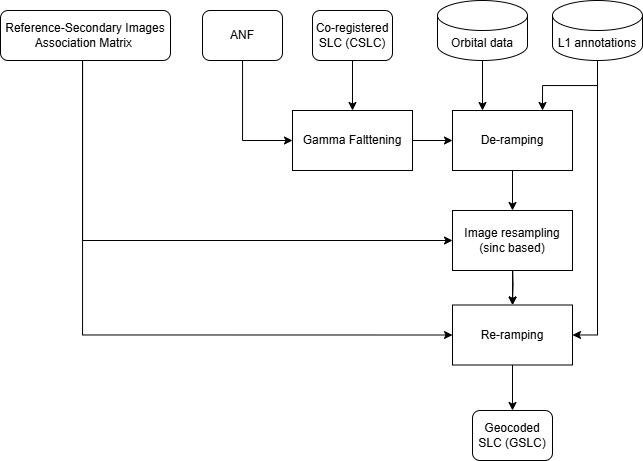

The diagram above was exported from draw.io. Its source (the exported page's mxGraphModel, read from the mxfile embedded in the PNG):
<mxGraphModel dx="1269" dy="658" grid="1" gridSize="10" guides="1" tooltips="1" connect="1" arrows="1" fold="1" page="1" pageScale="1" pageWidth="827" pageHeight="1169" math="0" shadow="0">
  <root>
    <mxCell id="WIyWlLk6GJQsqaUBKTNV-0" />
    <mxCell id="WIyWlLk6GJQsqaUBKTNV-1" parent="WIyWlLk6GJQsqaUBKTNV-0" />
    <mxCell id="Jip8wH4fVueTDi_-T9GN-0" style="edgeStyle=orthogonalEdgeStyle;rounded=0;orthogonalLoop=1;jettySize=auto;html=1;entryX=0.25;entryY=0;entryDx=0;entryDy=0;" parent="WIyWlLk6GJQsqaUBKTNV-1" source="PQ-MEt9oW-ObY66gXchk-43" target="K1t6E-HwbKBMjcGQk-2_-6" edge="1">
      <mxGeometry relative="1" as="geometry" />
    </mxCell>
    <mxCell id="PQ-MEt9oW-ObY66gXchk-43" value="Orbital data" style="shape=cylinder3;whiteSpace=wrap;html=1;boundedLbl=1;backgroundOutline=1;size=15;" parent="WIyWlLk6GJQsqaUBKTNV-1" vertex="1">
      <mxGeometry x="475" y="280" width="90" height="60" as="geometry" />
    </mxCell>
    <mxCell id="Jip8wH4fVueTDi_-T9GN-1" style="edgeStyle=orthogonalEdgeStyle;rounded=0;orthogonalLoop=1;jettySize=auto;html=1;entryX=0.75;entryY=0;entryDx=0;entryDy=0;" parent="WIyWlLk6GJQsqaUBKTNV-1" source="K1t6E-HwbKBMjcGQk-2_-0" target="K1t6E-HwbKBMjcGQk-2_-6" edge="1">
      <mxGeometry relative="1" as="geometry" />
    </mxCell>
    <mxCell id="PSr3QAi_0TY7qwnvLWiv-10" style="edgeStyle=orthogonalEdgeStyle;rounded=0;orthogonalLoop=1;jettySize=auto;html=1;entryX=1;entryY=0.5;entryDx=0;entryDy=0;" edge="1" parent="WIyWlLk6GJQsqaUBKTNV-1" source="K1t6E-HwbKBMjcGQk-2_-0" target="PSr3QAi_0TY7qwnvLWiv-0">
      <mxGeometry relative="1" as="geometry" />
    </mxCell>
    <mxCell id="K1t6E-HwbKBMjcGQk-2_-0" value="L1 annotations" style="shape=cylinder3;whiteSpace=wrap;html=1;boundedLbl=1;backgroundOutline=1;size=15;" parent="WIyWlLk6GJQsqaUBKTNV-1" vertex="1">
      <mxGeometry x="590" y="280" width="90" height="60" as="geometry" />
    </mxCell>
    <mxCell id="K1t6E-HwbKBMjcGQk-2_-6" value="De-ramping" style="rounded=0;whiteSpace=wrap;html=1;" parent="WIyWlLk6GJQsqaUBKTNV-1" vertex="1">
      <mxGeometry x="490" y="390" width="120" height="60" as="geometry" />
    </mxCell>
    <mxCell id="K1t6E-HwbKBMjcGQk-2_-13" value="" style="endArrow=classic;html=1;rounded=0;exitX=0.5;exitY=1;exitDx=0;exitDy=0;" parent="WIyWlLk6GJQsqaUBKTNV-1" source="K1t6E-HwbKBMjcGQk-2_-6" edge="1">
      <mxGeometry width="50" height="50" relative="1" as="geometry">
        <mxPoint x="330" y="400" as="sourcePoint" />
        <mxPoint x="550" y="490" as="targetPoint" />
      </mxGeometry>
    </mxCell>
    <mxCell id="PSr3QAi_0TY7qwnvLWiv-2" style="edgeStyle=orthogonalEdgeStyle;rounded=0;orthogonalLoop=1;jettySize=auto;html=1;entryX=0.5;entryY=0;entryDx=0;entryDy=0;" edge="1" parent="WIyWlLk6GJQsqaUBKTNV-1" target="PSr3QAi_0TY7qwnvLWiv-0">
      <mxGeometry relative="1" as="geometry">
        <mxPoint x="550" y="540" as="sourcePoint" />
      </mxGeometry>
    </mxCell>
    <mxCell id="PSr3QAi_0TY7qwnvLWiv-17" style="edgeStyle=orthogonalEdgeStyle;rounded=0;orthogonalLoop=1;jettySize=auto;html=1;entryX=0.5;entryY=0;entryDx=0;entryDy=0;" edge="1" parent="WIyWlLk6GJQsqaUBKTNV-1" source="xKHbv4Sm2xr3Zj7itYxQ-0" target="PSr3QAi_0TY7qwnvLWiv-11">
      <mxGeometry relative="1" as="geometry" />
    </mxCell>
    <mxCell id="xKHbv4Sm2xr3Zj7itYxQ-0" value="Co-registered&lt;div&gt;SLC (CSLC)&lt;/div&gt;" style="rounded=1;whiteSpace=wrap;html=1;" parent="WIyWlLk6GJQsqaUBKTNV-1" vertex="1">
      <mxGeometry x="350" y="290" width="80" height="50" as="geometry" />
    </mxCell>
    <mxCell id="PSr3QAi_0TY7qwnvLWiv-6" style="edgeStyle=orthogonalEdgeStyle;rounded=0;orthogonalLoop=1;jettySize=auto;html=1;entryX=0.5;entryY=0;entryDx=0;entryDy=0;" edge="1" parent="WIyWlLk6GJQsqaUBKTNV-1" source="PSr3QAi_0TY7qwnvLWiv-0" target="PSr3QAi_0TY7qwnvLWiv-5">
      <mxGeometry relative="1" as="geometry" />
    </mxCell>
    <mxCell id="PSr3QAi_0TY7qwnvLWiv-0" value="Re-ramping" style="rounded=0;whiteSpace=wrap;html=1;" vertex="1" parent="WIyWlLk6GJQsqaUBKTNV-1">
      <mxGeometry x="490" y="584.5" width="120" height="60" as="geometry" />
    </mxCell>
    <mxCell id="PSr3QAi_0TY7qwnvLWiv-4" value="" style="edgeStyle=orthogonalEdgeStyle;rounded=0;orthogonalLoop=1;jettySize=auto;html=1;" edge="1" parent="WIyWlLk6GJQsqaUBKTNV-1" source="PSr3QAi_0TY7qwnvLWiv-3" target="PSr3QAi_0TY7qwnvLWiv-0">
      <mxGeometry relative="1" as="geometry" />
    </mxCell>
    <mxCell id="PSr3QAi_0TY7qwnvLWiv-3" value="Image resampling&lt;br&gt;(sinc based)" style="rounded=0;whiteSpace=wrap;html=1;" vertex="1" parent="WIyWlLk6GJQsqaUBKTNV-1">
      <mxGeometry x="490" y="490" width="120" height="60" as="geometry" />
    </mxCell>
    <mxCell id="PSr3QAi_0TY7qwnvLWiv-5" value="Geocoded&lt;br&gt;&lt;div&gt;SLC (GSLC)&lt;/div&gt;" style="rounded=1;whiteSpace=wrap;html=1;" vertex="1" parent="WIyWlLk6GJQsqaUBKTNV-1">
      <mxGeometry x="510" y="690" width="80" height="50" as="geometry" />
    </mxCell>
    <mxCell id="PSr3QAi_0TY7qwnvLWiv-8" style="edgeStyle=orthogonalEdgeStyle;rounded=0;orthogonalLoop=1;jettySize=auto;html=1;entryX=0;entryY=0.5;entryDx=0;entryDy=0;" edge="1" parent="WIyWlLk6GJQsqaUBKTNV-1" source="PSr3QAi_0TY7qwnvLWiv-7" target="PSr3QAi_0TY7qwnvLWiv-3">
      <mxGeometry relative="1" as="geometry">
        <Array as="points">
          <mxPoint x="120" y="520" />
        </Array>
      </mxGeometry>
    </mxCell>
    <mxCell id="PSr3QAi_0TY7qwnvLWiv-9" style="edgeStyle=orthogonalEdgeStyle;rounded=0;orthogonalLoop=1;jettySize=auto;html=1;entryX=0;entryY=0.5;entryDx=0;entryDy=0;" edge="1" parent="WIyWlLk6GJQsqaUBKTNV-1" source="PSr3QAi_0TY7qwnvLWiv-7" target="PSr3QAi_0TY7qwnvLWiv-0">
      <mxGeometry relative="1" as="geometry">
        <Array as="points">
          <mxPoint x="120" y="614" />
        </Array>
      </mxGeometry>
    </mxCell>
    <mxCell id="PSr3QAi_0TY7qwnvLWiv-7" value="Reference-Secondary Images Association Matrix&amp;nbsp;" style="rounded=1;whiteSpace=wrap;html=1;" vertex="1" parent="WIyWlLk6GJQsqaUBKTNV-1">
      <mxGeometry x="38" y="290" width="170" height="50" as="geometry" />
    </mxCell>
    <mxCell id="PSr3QAi_0TY7qwnvLWiv-16" style="edgeStyle=orthogonalEdgeStyle;rounded=0;orthogonalLoop=1;jettySize=auto;html=1;entryX=0;entryY=0.5;entryDx=0;entryDy=0;" edge="1" parent="WIyWlLk6GJQsqaUBKTNV-1" source="PSr3QAi_0TY7qwnvLWiv-11" target="K1t6E-HwbKBMjcGQk-2_-6">
      <mxGeometry relative="1" as="geometry" />
    </mxCell>
    <mxCell id="PSr3QAi_0TY7qwnvLWiv-11" value="Gamma Falttening" style="rounded=0;whiteSpace=wrap;html=1;" vertex="1" parent="WIyWlLk6GJQsqaUBKTNV-1">
      <mxGeometry x="330" y="390" width="120" height="60" as="geometry" />
    </mxCell>
    <mxCell id="PSr3QAi_0TY7qwnvLWiv-15" style="edgeStyle=orthogonalEdgeStyle;rounded=0;orthogonalLoop=1;jettySize=auto;html=1;entryX=0;entryY=0.5;entryDx=0;entryDy=0;" edge="1" parent="WIyWlLk6GJQsqaUBKTNV-1" source="PSr3QAi_0TY7qwnvLWiv-14" target="PSr3QAi_0TY7qwnvLWiv-11">
      <mxGeometry relative="1" as="geometry">
        <Array as="points">
          <mxPoint x="280" y="420" />
        </Array>
      </mxGeometry>
    </mxCell>
    <mxCell id="PSr3QAi_0TY7qwnvLWiv-14" value="&lt;div&gt;ANF&lt;/div&gt;" style="rounded=1;whiteSpace=wrap;html=1;" vertex="1" parent="WIyWlLk6GJQsqaUBKTNV-1">
      <mxGeometry x="240" y="290" width="80" height="50" as="geometry" />
    </mxCell>
  </root>
</mxGraphModel>